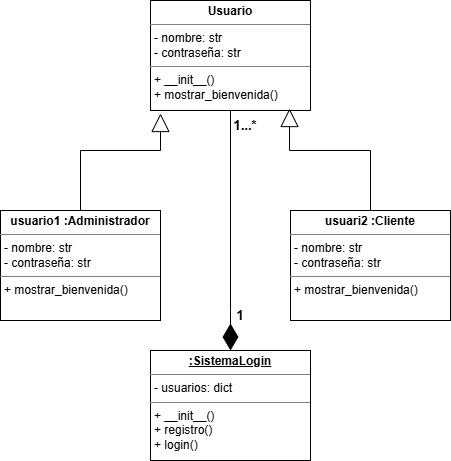

The diagram above was exported from draw.io. Its source (the exported page's mxGraphModel, read from the mxfile embedded in the PNG):
<mxGraphModel dx="872" dy="473" grid="1" gridSize="10" guides="1" tooltips="1" connect="1" arrows="1" fold="1" page="1" pageScale="1" pageWidth="1654" pageHeight="2336" math="0" shadow="0">
  <root>
    <mxCell id="0" />
    <mxCell id="1" parent="0" />
    <mxCell id="vhM92YtaaOtvjOuNKGkw-1" value="&lt;p style=&quot;margin:0px;margin-top:4px;text-align:center;&quot;&gt;&lt;b&gt;Usuario&lt;/b&gt;&lt;/p&gt;&lt;hr size=&quot;1&quot; style=&quot;border-style:solid;&quot;&gt;&lt;p style=&quot;margin:0px;margin-left:4px;&quot;&gt;- nombre: str&lt;/p&gt;&lt;p style=&quot;margin:0px;margin-left:4px;&quot;&gt;- contraseña: str&lt;/p&gt;&lt;hr size=&quot;1&quot; style=&quot;border-style:solid;&quot;&gt;&lt;p style=&quot;margin:0px;margin-left:4px;&quot;&gt;+ __init__()&lt;/p&gt;&lt;p style=&quot;margin:0px;margin-left:4px;&quot;&gt;+ mostrar_bienvenida()&lt;/p&gt;" style="verticalAlign=top;align=left;overflow=fill;html=1;whiteSpace=wrap;" vertex="1" parent="1">
      <mxGeometry x="840" y="1010" width="160" height="110" as="geometry" />
    </mxCell>
    <mxCell id="vhM92YtaaOtvjOuNKGkw-2" value="&lt;p style=&quot;margin:0px;margin-top:4px;text-align:center;&quot;&gt;&lt;b&gt;usuario1 :Administrador&lt;/b&gt;&lt;/p&gt;&lt;hr size=&quot;1&quot; style=&quot;border-style:solid;&quot;&gt;&lt;p style=&quot;margin:0px;margin-left:4px;&quot;&gt;- nombre: str&lt;/p&gt;&lt;p style=&quot;margin:0px;margin-left:4px;&quot;&gt;- contraseña: str&lt;/p&gt;&lt;hr size=&quot;1&quot; style=&quot;border-style:solid;&quot;&gt;&lt;p style=&quot;margin:0px;margin-left:4px;&quot;&gt;&lt;span style=&quot;background-color: transparent; color: light-dark(rgb(0, 0, 0), rgb(255, 255, 255));&quot;&gt;+ mostrar_bienvenida()&lt;/span&gt;&lt;/p&gt;" style="verticalAlign=top;align=left;overflow=fill;html=1;whiteSpace=wrap;" vertex="1" parent="1">
      <mxGeometry x="690" y="1220" width="160" height="110" as="geometry" />
    </mxCell>
    <mxCell id="vhM92YtaaOtvjOuNKGkw-3" value="&lt;p style=&quot;margin:0px;margin-top:4px;text-align:center;&quot;&gt;&lt;b&gt;usuari2 :Cliente&lt;/b&gt;&lt;/p&gt;&lt;hr size=&quot;1&quot; style=&quot;border-style:solid;&quot;&gt;&lt;p style=&quot;margin:0px;margin-left:4px;&quot;&gt;- nombre: str&lt;/p&gt;&lt;p style=&quot;margin:0px;margin-left:4px;&quot;&gt;- contraseña: str&lt;/p&gt;&lt;hr size=&quot;1&quot; style=&quot;border-style:solid;&quot;&gt;&lt;p style=&quot;margin:0px;margin-left:4px;&quot;&gt;&lt;span style=&quot;background-color: transparent; color: light-dark(rgb(0, 0, 0), rgb(255, 255, 255));&quot;&gt;+ mostrar_bienvenida()&lt;/span&gt;&lt;/p&gt;" style="verticalAlign=top;align=left;overflow=fill;html=1;whiteSpace=wrap;" vertex="1" parent="1">
      <mxGeometry x="980" y="1220" width="160" height="110" as="geometry" />
    </mxCell>
    <mxCell id="vhM92YtaaOtvjOuNKGkw-4" value="&lt;p style=&quot;margin:0px;margin-top:4px;text-align:center;&quot;&gt;&lt;b&gt;&lt;u&gt;:SistemaLogin&lt;/u&gt;&lt;/b&gt;&lt;/p&gt;&lt;hr size=&quot;1&quot; style=&quot;border-style:solid;&quot;&gt;&lt;p style=&quot;margin:0px;margin-left:4px;&quot;&gt;- usuarios: dict&lt;/p&gt;&lt;hr size=&quot;1&quot; style=&quot;border-style:solid;&quot;&gt;&lt;p style=&quot;margin:0px;margin-left:4px;&quot;&gt;+ __init__()&lt;/p&gt;&lt;p style=&quot;margin:0px;margin-left:4px;&quot;&gt;+ registro()&lt;/p&gt;&lt;p style=&quot;margin:0px;margin-left:4px;&quot;&gt;+ login()&lt;/p&gt;" style="verticalAlign=top;align=left;overflow=fill;html=1;whiteSpace=wrap;" vertex="1" parent="1">
      <mxGeometry x="840" y="1360" width="160" height="110" as="geometry" />
    </mxCell>
    <mxCell id="vhM92YtaaOtvjOuNKGkw-5" value="" style="endArrow=block;endSize=16;endFill=0;html=1;rounded=0;exitX=0.5;exitY=0;exitDx=0;exitDy=0;" edge="1" parent="1" source="vhM92YtaaOtvjOuNKGkw-2">
      <mxGeometry width="160" relative="1" as="geometry">
        <mxPoint x="700" y="1170" as="sourcePoint" />
        <mxPoint x="850" y="1123" as="targetPoint" />
        <Array as="points">
          <mxPoint x="770" y="1160" />
          <mxPoint x="850" y="1160" />
        </Array>
      </mxGeometry>
    </mxCell>
    <mxCell id="vhM92YtaaOtvjOuNKGkw-6" value="" style="endArrow=block;endSize=16;endFill=0;html=1;rounded=0;exitX=0.5;exitY=0;exitDx=0;exitDy=0;entryX=0.869;entryY=0.982;entryDx=0;entryDy=0;entryPerimeter=0;" edge="1" parent="1" source="vhM92YtaaOtvjOuNKGkw-3" target="vhM92YtaaOtvjOuNKGkw-1">
      <mxGeometry width="160" relative="1" as="geometry">
        <mxPoint x="1160" y="1120" as="sourcePoint" />
        <mxPoint x="1320" y="1120" as="targetPoint" />
        <Array as="points">
          <mxPoint x="1060" y="1160" />
          <mxPoint x="979" y="1160" />
        </Array>
      </mxGeometry>
    </mxCell>
    <mxCell id="vhM92YtaaOtvjOuNKGkw-8" value="" style="endArrow=diamondThin;endFill=1;endSize=24;html=1;rounded=0;entryX=0.5;entryY=0;entryDx=0;entryDy=0;exitX=0.5;exitY=1;exitDx=0;exitDy=0;" edge="1" parent="1" source="vhM92YtaaOtvjOuNKGkw-1" target="vhM92YtaaOtvjOuNKGkw-4">
      <mxGeometry width="160" relative="1" as="geometry">
        <mxPoint x="840" y="1240" as="sourcePoint" />
        <mxPoint x="1000" y="1240" as="targetPoint" />
        <Array as="points">
          <mxPoint x="920" y="1320" />
        </Array>
      </mxGeometry>
    </mxCell>
    <mxCell id="vhM92YtaaOtvjOuNKGkw-10" value="&lt;b&gt;&lt;font style=&quot;font-size: 13px;&quot;&gt;1&lt;/font&gt;&lt;/b&gt;" style="text;html=1;whiteSpace=wrap;strokeColor=none;fillColor=none;align=center;verticalAlign=middle;rounded=0;" vertex="1" parent="1">
      <mxGeometry x="900" y="1310" width="60" height="30" as="geometry" />
    </mxCell>
    <mxCell id="vhM92YtaaOtvjOuNKGkw-11" value="&lt;b&gt;&lt;font style=&quot;font-size: 13px;&quot;&gt;1...*&lt;/font&gt;&lt;/b&gt;" style="text;html=1;whiteSpace=wrap;strokeColor=none;fillColor=none;align=center;verticalAlign=middle;rounded=0;" vertex="1" parent="1">
      <mxGeometry x="910" y="1120" width="50" height="30" as="geometry" />
    </mxCell>
  </root>
</mxGraphModel>